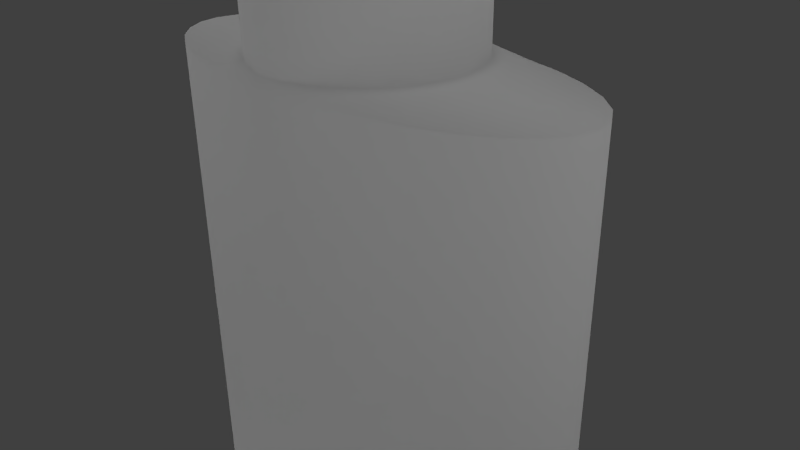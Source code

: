# Source: 06_elmers_washable_no_run_school_glue.blend  (saved by Blender 2.76.0; exported with 4.5.12 LTS)
import bpy
from mathutils import Matrix  # noqa: F401  (used for matrix-valued properties, if any)

bpy.ops.wm.read_factory_settings(use_empty=True)
scene = bpy.context.scene
scene.name = 'Scene'

# ---- collections
col_collection_1 = bpy.data.collections.new('Collection 1'); scene.collection.children.link(col_collection_1)

# ---- materials (node trees are filled in below, after node groups)
mat_material_001 = bpy.data.materials.new('Material.001')
mat_material_001.alpha_threshold = 0.0
mat_material_001.use_transparent_shadow = False
mat_material_001.roughness = 0.5
mat_material_001.specular_intensity = 0.1667

# ---- material node trees

# ---- world
world_world = bpy.data.worlds.new('World'); scene.world = world_world
world_world.color = (0.05088, 0.05088, 0.05088)
world_world.use_sun_shadow = False
world_world.sun_shadow_jitter_overblur = 0.0
world_world.cycles.sampling_method = 'MANUAL'
world_world.cycles.sample_map_resolution = 256

# ---- cameras
cam_camera = bpy.data.cameras.new('Camera')
cam_camera.clip_end = 100.0
cam_camera.lens = 35.0
cam_camera.sensor_width = 32.0
cam_camera.sensor_height = 18.0
cam_camera.ortho_scale = 7.314
cam_camera.dof.focus_distance = 0.0
cam_camera.dof.aperture_fstop = 128.0

# ---- lights
light_hemi_001 = bpy.data.lights.new('Hemi.001', 'SUN')
light_hemi_001.transmission_factor = 0.0
light_hemi_001.angle = 0.1993
light_hemi_001.energy = 1.0
light_hemi_001.shadow_buffer_clip_start = 0.5
light_hemi_001.shadow_soft_size = 0.1
light_hemi_001.shadow_cascade_max_distance = 1000.0
light_hemi_001.cycles.use_multiple_importance_sampling = False
light_point_001 = bpy.data.lights.new('Point.001', 'POINT')
light_point_001.transmission_factor = 0.0
light_point_001.energy = 100.0
light_point_001.shadow_buffer_clip_start = 0.5
light_point_001.shadow_soft_size = 10.0
light_point_001.shadow_maximum_resolution = 0.006
light_point_001.use_absolute_resolution = True
light_point_001.cycles.use_multiple_importance_sampling = False
light_point = bpy.data.lights.new('Point', 'POINT')
light_point.transmission_factor = 0.0
light_point.energy = 100.0
light_point.shadow_buffer_clip_start = 0.5
light_point.shadow_soft_size = 10.0
light_point.shadow_maximum_resolution = 0.006
light_point.use_absolute_resolution = True
light_point.cycles.use_multiple_importance_sampling = False
light_hemi = bpy.data.lights.new('Hemi', 'SUN')
light_hemi.transmission_factor = 0.0
light_hemi.angle = 2.942
light_hemi.energy = 1.0
light_hemi.shadow_buffer_clip_start = 0.5
light_hemi.shadow_soft_size = 10.0
light_hemi.shadow_cascade_max_distance = 1000.0
light_hemi.cycles.use_multiple_importance_sampling = False

# ---- meshes
me_cylinder_001 = bpy.data.meshes.new('Cylinder.001')
me_cylinder_001.from_pydata([(0.0, 1.0, -1.0), (7.813e-08, 0.04938, 1.0), (0.1951, 0.9808, -1.0), (0.004497, 0.04843, 1.0), (0.3827, 0.9239, -1.0), (0.008821, 0.04562, 1.0), (0.5556, 0.8315, -1.0), (0.01281, 0.04106, 1.0), (0.7071, 0.7071, -1.0), (0.0163, 0.03492, 1.0), (0.8315, 0.5556, -1.0), (0.01916, 0.02744, 1.0), (0.9239, 0.3827, -1.0), (0.02129, 0.0189, 1.0), (0.9808, 0.1951, -1.0), (0.02261, 0.009634, 1.0), (1.0, 7.55e-08, -1.0), (0.02305, 3.279e-07, 1.0), (0.9808, -0.1951, -1.0), (0.02261, -0.009634, 1.0), (0.9239, -0.3827, -1.0), (0.02129, -0.0189, 1.0), (0.8315, -0.5556, -1.0), (0.01916, -0.02743, 1.0), (0.7071, -0.7071, -1.0), (0.0163, -0.03492, 1.0), (0.5556, -0.8315, -1.0), (0.01281, -0.04106, 1.0), (0.3827, -0.9239, -1.0), (0.008821, -0.04562, 1.0), (0.1951, -0.9808, -1.0), (0.004497, -0.04843, 1.0), (-3.258e-07, -1.0, -1.0), (7.061e-08, -0.04938, 1.0), (-0.1951, -0.9808, -1.0), (-0.004497, -0.04843, 1.0), (-0.3827, -0.9239, -1.0), (-0.00882, -0.04562, 1.0), (-0.5556, -0.8315, -1.0), (-0.01281, -0.04106, 1.0), (-0.7071, -0.7071, -1.0), (-0.0163, -0.03492, 1.0), (-0.8315, -0.5556, -1.0), (-0.01916, -0.02743, 1.0), (-0.9239, -0.3827, -1.0), (-0.02129, -0.0189, 1.0), (-0.9808, -0.1951, -1.0), (-0.02261, -0.009634, 1.0), (-1.0, 9.656e-07, -1.0), (-0.02305, 3.718e-07, 1.0), (-0.9808, 0.1951, -1.0), (-0.02261, 0.009634, 1.0), (-0.9239, 0.3827, -1.0), (-0.02129, 0.0189, 1.0), (-0.8315, 0.5556, -1.0), (-0.01916, 0.02744, 1.0), (-0.7071, 0.7071, -1.0), (-0.0163, 0.03492, 1.0), (-0.5556, 0.8315, -1.0), (-0.01281, 0.04106, 1.0), (-0.3827, 0.9239, -1.0), (-0.00882, 0.04562, 1.0), (-0.1951, 0.9808, -1.0), (-0.004497, 0.04843, 1.0), (0.0, 1.0, 0.3481), (0.1951, 0.9808, 0.3481), (0.3827, 0.9239, 0.3481), (0.5556, 0.8315, 0.3481), (0.7071, 0.7071, 0.3481), (0.8315, 0.5556, 0.3481), (0.9239, 0.3827, 0.3481), (0.9808, 0.1951, 0.3481), (1.0, 7.55e-08, 0.3481), (0.9808, -0.1951, 0.3481), (0.9239, -0.3827, 0.3481), (0.8315, -0.5556, 0.3481), (0.7071, -0.7071, 0.3481), (0.5556, -0.8315, 0.3481), (0.3827, -0.9239, 0.3481), (0.1951, -0.9808, 0.3481), (-3.258e-07, -1.0, 0.3481), (-0.1951, -0.9808, 0.3481), (-0.3827, -0.9239, 0.3481), (-0.5556, -0.8315, 0.3481), (-0.7071, -0.7071, 0.3481), (-0.8315, -0.5556, 0.3481), (-0.9239, -0.3827, 0.3481), (-0.9808, -0.1951, 0.3481), (-1.0, 9.656e-07, 0.3481), (-0.9808, 0.1951, 0.3481), (-0.9239, 0.3827, 0.3481), (-0.8315, 0.5556, 0.3481), (-0.7071, 0.7071, 0.3481), (-0.5556, 0.8315, 0.3481), (-0.3827, 0.9239, 0.3481), (-0.1951, 0.9808, 0.3481), (5.01e-08, 0.9511, 0.3663), (0.08661, 0.9329, 0.3663), (0.1699, 0.8787, 0.3663), (0.2466, 0.7909, 0.3663), (0.3139, 0.6726, 0.3663), (0.3691, 0.5284, 0.3663), (0.4102, 0.364, 0.3663), (0.4354, 0.1856, 0.3663), (0.444, 8.942e-08, 0.3663), (0.4354, -0.1856, 0.3663), (0.4102, -0.364, 0.3663), (0.3691, -0.5284, 0.3663), (0.3139, -0.6726, 0.3663), (0.2466, -0.7909, 0.3663), (0.1699, -0.8787, 0.3663), (0.08661, -0.9329, 0.3663), (-9.455e-08, -0.9511, 0.3663), (-0.08661, -0.9329, 0.3663), (-0.1699, -0.8787, 0.3663), (-0.2466, -0.7909, 0.3663), (-0.3139, -0.6726, 0.3663), (-0.3691, -0.5284, 0.3663), (-0.4102, -0.364, 0.3663), (-0.4354, -0.1856, 0.3663), (-0.444, 9.36e-07, 0.3663), (-0.4354, 0.1856, 0.3663), (-0.4102, 0.364, 0.3663), (-0.3691, 0.5284, 0.3663), (-0.3139, 0.6726, 0.3663), (-0.2466, 0.7909, 0.3663), (-0.1699, 0.8787, 0.3663), (-0.08661, 0.9329, 0.3663), (5.01e-08, 0.9511, 0.626), (0.08661, 0.9329, 0.626), (0.1699, 0.8787, 0.626), (0.2466, 0.7909, 0.626), (0.3139, 0.6726, 0.626), (0.3691, 0.5284, 0.626), (0.4102, 0.364, 0.626), (0.4354, 0.1856, 0.626), (0.444, 8.942e-08, 0.626), (0.4354, -0.1856, 0.626), (0.4102, -0.364, 0.626), (0.3691, -0.5284, 0.626), (0.3139, -0.6726, 0.626), (0.2466, -0.7909, 0.626), (0.1699, -0.8787, 0.626), (0.08661, -0.9329, 0.626), (-9.455e-08, -0.9511, 0.626), (-0.08661, -0.9329, 0.626), (-0.1699, -0.8787, 0.626), (-0.2466, -0.7909, 0.626), (-0.3139, -0.6726, 0.626), (-0.3691, -0.5284, 0.626), (-0.4102, -0.364, 0.626), (-0.4354, -0.1856, 0.626), (-0.444, 9.36e-07, 0.626), (-0.4354, 0.1856, 0.626), (-0.4102, 0.364, 0.626), (-0.3691, 0.5284, 0.626), (-0.3139, 0.6726, 0.626), (-0.2466, 0.7909, 0.626), (-0.1699, 0.8787, 0.626), (-0.08661, 0.9329, 0.626), (6.823e-08, 0.402, 0.6364), (0.0366, 0.3942, 0.6364), (0.0718, 0.3714, 0.6364), (0.1042, 0.3342, 0.6364), (0.1327, 0.2842, 0.6364), (0.156, 0.2233, 0.6364), (0.1733, 0.1538, 0.6364), (0.184, 0.07842, 0.6364), (0.1876, 2.486e-07, 0.6364), (0.184, -0.07842, 0.6364), (0.1733, -0.1538, 0.6364), (0.156, -0.2233, 0.6364), (0.1327, -0.2842, 0.6364), (0.1042, -0.3342, 0.6364), (0.0718, -0.3714, 0.6364), (0.0366, -0.3942, 0.6364), (7.091e-09, -0.402, 0.6364), (-0.0366, -0.3942, 0.6364), (-0.0718, -0.3714, 0.6364), (-0.1042, -0.3342, 0.6364), (-0.1327, -0.2842, 0.6364), (-0.156, -0.2233, 0.6364), (-0.1733, -0.1538, 0.6364), (-0.184, -0.07842, 0.6364), (-0.1876, 6.064e-07, 0.6364), (-0.184, 0.07842, 0.6364), (-0.1733, 0.1538, 0.6364), (-0.156, 0.2233, 0.6364), (-0.1327, 0.2842, 0.6364), (-0.1042, 0.3342, 0.6364), (-0.0718, 0.3714, 0.6364), (-0.0366, 0.3942, 0.6364), (6.874e-08, 0.3313, 0.8909), (0.03017, 0.325, 0.8909), (0.05918, 0.3061, 0.8909), (0.08592, 0.2755, 0.8909), (0.1094, 0.2343, 0.8909), (0.1286, 0.1841, 0.8909), (0.1429, 0.1268, 0.8909), (0.1517, 0.06464, 0.8909), (0.1547, 2.645e-07, 0.8909), (0.1517, -0.06464, 0.8909), (0.1429, -0.1268, 0.8909), (0.1286, -0.1841, 0.8909), (0.1094, -0.2343, 0.8909), (0.08592, -0.2755, 0.8909), (0.05918, -0.3061, 0.8909), (0.03017, -0.325, 0.8909), (1.835e-08, -0.3313, 0.8909), (-0.03017, -0.325, 0.8909), (-0.05918, -0.3061, 0.8909), (-0.08592, -0.2755, 0.8909), (-0.1094, -0.2343, 0.8909), (-0.1286, -0.1841, 0.8909), (-0.1429, -0.1268, 0.8909), (-0.1517, -0.06464, 0.8909), (-0.1547, 5.594e-07, 0.8909), (-0.1517, 0.06464, 0.8909), (-0.1429, 0.1268, 0.8909), (-0.1286, 0.1841, 0.8909), (-0.1094, 0.2343, 0.8909), (-0.08592, 0.2755, 0.8909), (-0.05918, 0.3061, 0.8909), (-0.03017, 0.325, 0.8909)], [], [(192, 1, 3, 193), (193, 3, 5, 194), (194, 5, 7, 195), (195, 7, 9, 196), (196, 9, 11, 197), (197, 11, 13, 198), (198, 13, 15, 199), (199, 15, 17, 200), (200, 17, 19, 201), (201, 19, 21, 202), (202, 21, 23, 203), (203, 23, 25, 204), (204, 25, 27, 205), (205, 27, 29, 206), (206, 29, 31, 207), (207, 31, 33, 208), (208, 33, 35, 209), (209, 35, 37, 210), (210, 37, 39, 211), (211, 39, 41, 212), (212, 41, 43, 213), (213, 43, 45, 214), (214, 45, 47, 215), (215, 47, 49, 216), (216, 49, 51, 217), (217, 51, 53, 218), (218, 53, 55, 219), (219, 55, 57, 220), (220, 57, 59, 221), (221, 59, 61, 222), (3, 1, 63, 61, 59, 57, 55, 53, 51, 49, 47, 45, 43, 41, 39, 37, 35, 33, 31, 29, 27, 25, 23, 21, 19, 17, 15, 13, 11, 9, 7, 5), (223, 63, 1, 192), (222, 61, 63, 223), (0, 2, 4, 6, 8, 10, 12, 14, 16, 18, 20, 22, 24, 26, 28, 30, 32, 34, 36, 38, 40, 42, 44, 46, 48, 50, 52, 54, 56, 58, 60, 62), (60, 94, 95, 62), (62, 95, 64, 0), (58, 93, 94, 60), (56, 92, 93, 58), (54, 91, 92, 56), (52, 90, 91, 54), (50, 89, 90, 52), (48, 88, 89, 50), (46, 87, 88, 48), (44, 86, 87, 46), (42, 85, 86, 44), (40, 84, 85, 42), (38, 83, 84, 40), (36, 82, 83, 38), (34, 81, 82, 36), (32, 80, 81, 34), (30, 79, 80, 32), (28, 78, 79, 30), (26, 77, 78, 28), (24, 76, 77, 26), (22, 75, 76, 24), (20, 74, 75, 22), (18, 73, 74, 20), (16, 72, 73, 18), (14, 71, 72, 16), (12, 70, 71, 14), (10, 69, 70, 12), (8, 68, 69, 10), (6, 67, 68, 8), (4, 66, 67, 6), (2, 65, 66, 4), (0, 64, 65, 2), (94, 126, 127, 95), (95, 127, 96, 64), (93, 125, 126, 94), (92, 124, 125, 93), (91, 123, 124, 92), (90, 122, 123, 91), (89, 121, 122, 90), (88, 120, 121, 89), (87, 119, 120, 88), (86, 118, 119, 87), (85, 117, 118, 86), (84, 116, 117, 85), (83, 115, 116, 84), (82, 114, 115, 83), (81, 113, 114, 82), (80, 112, 113, 81), (79, 111, 112, 80), (78, 110, 111, 79), (77, 109, 110, 78), (76, 108, 109, 77), (75, 107, 108, 76), (74, 106, 107, 75), (73, 105, 106, 74), (72, 104, 105, 73), (71, 103, 104, 72), (70, 102, 103, 71), (69, 101, 102, 70), (68, 100, 101, 69), (67, 99, 100, 68), (66, 98, 99, 67), (65, 97, 98, 66), (64, 96, 97, 65), (126, 158, 159, 127), (127, 159, 128, 96), (125, 157, 158, 126), (124, 156, 157, 125), (123, 155, 156, 124), (122, 154, 155, 123), (121, 153, 154, 122), (120, 152, 153, 121), (119, 151, 152, 120), (118, 150, 151, 119), (117, 149, 150, 118), (116, 148, 149, 117), (115, 147, 148, 116), (114, 146, 147, 115), (113, 145, 146, 114), (112, 144, 145, 113), (111, 143, 144, 112), (110, 142, 143, 111), (109, 141, 142, 110), (108, 140, 141, 109), (107, 139, 140, 108), (106, 138, 139, 107), (105, 137, 138, 106), (104, 136, 137, 105), (103, 135, 136, 104), (102, 134, 135, 103), (101, 133, 134, 102), (100, 132, 133, 101), (99, 131, 132, 100), (98, 130, 131, 99), (97, 129, 130, 98), (96, 128, 129, 97), (158, 190, 191, 159), (159, 191, 160, 128), (157, 189, 190, 158), (156, 188, 189, 157), (155, 187, 188, 156), (154, 186, 187, 155), (153, 185, 186, 154), (152, 184, 185, 153), (151, 183, 184, 152), (150, 182, 183, 151), (149, 181, 182, 150), (148, 180, 181, 149), (147, 179, 180, 148), (146, 178, 179, 147), (145, 177, 178, 146), (144, 176, 177, 145), (143, 175, 176, 144), (142, 174, 175, 143), (141, 173, 174, 142), (140, 172, 173, 141), (139, 171, 172, 140), (138, 170, 171, 139), (137, 169, 170, 138), (136, 168, 169, 137), (135, 167, 168, 136), (134, 166, 167, 135), (133, 165, 166, 134), (132, 164, 165, 133), (131, 163, 164, 132), (130, 162, 163, 131), (129, 161, 162, 130), (128, 160, 161, 129), (190, 222, 223, 191), (191, 223, 192, 160), (189, 221, 222, 190), (188, 220, 221, 189), (187, 219, 220, 188), (186, 218, 219, 187), (185, 217, 218, 186), (184, 216, 217, 185), (183, 215, 216, 184), (182, 214, 215, 183), (181, 213, 214, 182), (180, 212, 213, 181), (179, 211, 212, 180), (178, 210, 211, 179), (177, 209, 210, 178), (176, 208, 209, 177), (175, 207, 208, 176), (174, 206, 207, 175), (173, 205, 206, 174), (172, 204, 205, 173), (171, 203, 204, 172), (170, 202, 203, 171), (169, 201, 202, 170), (168, 200, 201, 169), (167, 199, 200, 168), (166, 198, 199, 167), (165, 197, 198, 166), (164, 196, 197, 165), (163, 195, 196, 164), (162, 194, 195, 163), (161, 193, 194, 162), (160, 192, 193, 161)])
me_cylinder_001.polygons.foreach_set('use_smooth', [True] * 194)
_uv = me_cylinder_001.uv_layers.new(name='UVMap')
_uv.uv.foreach_set('vector', [0.5945, 0.9149, 0.5945, 0.94, 0.594, 0.94, 0.5914, 0.9149, 0.5914, 0.9149, 0.594, 0.94, 0.5936, 0.94, 0.5885, 0.9149, 0.2305, 0.1986, 0.2223, 0.1788, 0.2229, 0.1785, 0.2348, 0.1963, 0.2348, 0.1963, 0.2229, 0.1785, 0.2235, 0.178, 0.2386, 0.1932, 0.2386, 0.1932, 0.2235, 0.178, 0.224, 0.1774, 0.2417, 0.1894, 0.2417, 0.1894, 0.224, 0.1774, 0.2243, 0.1768, 0.244, 0.185, 0.244, 0.185, 0.2243, 0.1768, 0.2245, 0.1761, 0.2455, 0.1803, 0.2455, 0.1803, 0.2245, 0.1761, 0.2246, 0.1754, 0.2459, 0.1754, 0.2459, 0.1754, 0.2246, 0.1754, 0.2245, 0.1746, 0.2455, 0.1704, 0.2455, 0.1704, 0.2245, 0.1746, 0.2243, 0.1739, 0.244, 0.1657, 0.244, 0.1657, 0.2243, 0.1739, 0.224, 0.1733, 0.2417, 0.1614, 0.2417, 0.1614, 0.224, 0.1733, 0.2235, 0.1727, 0.2386, 0.1575, 0.2386, 0.1575, 0.2235, 0.1727, 0.2229, 0.1722, 0.2348, 0.1544, 0.2348, 0.1544, 0.2229, 0.1722, 0.2223, 0.1719, 0.2305, 0.1521, 0.2305, 0.1521, 0.2223, 0.1719, 0.2216, 0.1717, 0.2258, 0.1506, 0.2258, 0.1506, 0.2216, 0.1717, 0.2209, 0.1716, 0.2209, 0.1502, 0.2209, 0.1502, 0.2209, 0.1716, 0.2201, 0.1717, 0.216, 0.1506, 0.216, 0.1506, 0.2201, 0.1717, 0.2194, 0.1719, 0.2113, 0.1521, 0.2113, 0.1521, 0.2194, 0.1719, 0.2188, 0.1722, 0.2069, 0.1544, 0.2069, 0.1544, 0.2188, 0.1722, 0.2182, 0.1727, 0.2031, 0.1575, 0.2031, 0.1575, 0.2182, 0.1727, 0.2177, 0.1733, 0.2, 0.1614, 0.2, 0.1614, 0.2177, 0.1733, 0.2174, 0.1739, 0.1977, 0.1657, 0.1977, 0.1657, 0.2174, 0.1739, 0.2172, 0.1746, 0.1962, 0.1704, 0.1962, 0.1704, 0.2172, 0.1746, 0.2171, 0.1754, 0.1958, 0.1754, 0.1958, 0.1754, 0.2171, 0.1754, 0.2172, 0.1761, 0.1962, 0.1803, 0.1962, 0.1803, 0.2172, 0.1761, 0.2174, 0.1768, 0.1977, 0.185, 0.1977, 0.185, 0.2174, 0.1768, 0.2177, 0.1774, 0.2, 0.1894, 0.2, 0.1894, 0.2177, 0.1774, 0.2182, 0.178, 0.2031, 0.1932, 0.2031, 0.1932, 0.2182, 0.178, 0.2188, 0.1785, 0.2069, 0.1963, 0.2069, 0.1963, 0.2188, 0.1785, 0.2194, 0.1788, 0.2113, 0.1986, 0.5, 1.0, 0.5975, 0.9904, 0.6913, 0.9619, 0.7778, 0.9157, 0.8536, 0.8536, 0.9157, 0.7778, 0.9619, 0.6913, 0.9904, 0.5975, 1.0, 0.5, 0.9904, 0.4025, 0.9619, 0.3087, 0.9157, 0.2222, 0.8536, 0.1464, 0.7778, 0.08427, 0.6913, 0.03806, 0.5975, 0.009607, 0.5, 0.0, 0.4025, 0.009607, 0.3087, 0.03806, 0.2222, 0.08427, 0.1464, 0.1464, 0.08426, 0.2222, 0.03806, 0.3087, 0.009607, 0.4025, 0.0, 0.5, 0.009607, 0.5975, 0.03806, 0.6913, 0.08427, 0.7778, 0.1464, 0.8536, 0.2222, 0.9157, 0.3087, 0.9619, 0.4025, 0.9904, 0.5976, 0.9149, 0.5949, 0.94, 0.5945, 0.94, 0.5945, 0.9149, 0.2113, 0.1986, 0.2194, 0.1788, 0.2201, 0.179, 0.216, 0.2001, 0.5718, 0.4766, 0.5742, 0.4764, 0.5766, 0.4756, 0.5788, 0.4745, 0.5807, 0.4729, 0.5822, 0.471, 0.5834, 0.4689, 0.5841, 0.4665, 0.5843, 0.4641, 0.5841, 0.4617, 0.5834, 0.4593, 0.5822, 0.4571, 0.5807, 0.4553, 0.5788, 0.4537, 0.5766, 0.4525, 0.5742, 0.4518, 0.5718, 0.4516, 0.5694, 0.4518, 0.567, 0.4525, 0.5649, 0.4537, 0.563, 0.4553, 0.5614, 0.4571, 0.5603, 0.4593, 0.5595, 0.4617, 0.5593, 0.4641, 0.5595, 0.4665, 0.5603, 0.4689, 0.5614, 0.471, 0.563, 0.4729, 0.5649, 0.4745, 0.567, 0.4756, 0.5694, 0.4764, 0.6334, 0.4454, 0.6334, 0.7827, 0.6143, 0.7827, 0.6143, 0.4448, 0.6143, 0.4448, 0.6143, 0.7827, 0.5945, 0.7827, 0.5945, 0.4447, 0.6509, 0.4463, 0.6509, 0.7827, 0.6334, 0.7827, 0.6334, 0.4454, 0.6663, 0.4474, 0.6663, 0.7827, 0.6509, 0.7827, 0.6509, 0.4463, 0.679, 0.4488, 0.679, 0.7827, 0.6663, 0.7827, 0.6663, 0.4474, 0.6884, 0.4502, 0.6884, 0.7827, 0.679, 0.7827, 0.679, 0.4488, 0.6942, 0.4513, 0.6942, 0.7827, 0.6884, 0.7827, 0.6884, 0.4502, 0.6961, 0.4518, 0.6961, 0.7827, 0.6942, 0.7827, 0.6942, 0.4513, 0.1122, 0.452, 0.1122, 0.7639, 0.1103, 0.7639, 0.1103, 0.452, 0.1179, 0.452, 0.1179, 0.7639, 0.1122, 0.7639, 0.1122, 0.452, 0.1272, 0.452, 0.1272, 0.7639, 0.1179, 0.7639, 0.1179, 0.452, 0.1397, 0.452, 0.1397, 0.7639, 0.1272, 0.7639, 0.1272, 0.452, 0.1549, 0.452, 0.1549, 0.7639, 0.1397, 0.7639, 0.1397, 0.452, 0.1723, 0.452, 0.1736, 0.764, 0.1549, 0.7639, 0.1549, 0.452, 0.1911, 0.452, 0.1919, 0.764, 0.1736, 0.764, 0.1723, 0.452, 0.2107, 0.452, 0.2114, 0.764, 0.1919, 0.764, 0.1911, 0.452, 0.2303, 0.452, 0.2306, 0.764, 0.2114, 0.764, 0.2107, 0.452, 0.2492, 0.452, 0.2491, 0.764, 0.2306, 0.764, 0.2303, 0.452, 0.2665, 0.452, 0.2665, 0.7639, 0.2491, 0.764, 0.2492, 0.452, 0.2818, 0.452, 0.2818, 0.7639, 0.2665, 0.7639, 0.2665, 0.452, 0.2943, 0.452, 0.2943, 0.7639, 0.2818, 0.7639, 0.2818, 0.452, 0.3035, 0.452, 0.3035, 0.7639, 0.2943, 0.7639, 0.2943, 0.452, 0.3093, 0.452, 0.3093, 0.7639, 0.3035, 0.7639, 0.3035, 0.452, 0.3112, 0.452, 0.3112, 0.7639, 0.3093, 0.7639, 0.3093, 0.452, 0.4948, 0.4513, 0.4948, 0.7827, 0.4929, 0.7827, 0.4929, 0.4518, 0.5006, 0.4502, 0.5006, 0.7827, 0.4948, 0.7827, 0.4948, 0.4513, 0.51, 0.4488, 0.51, 0.7827, 0.5006, 0.7827, 0.5006, 0.4502, 0.5226, 0.4474, 0.5226, 0.7827, 0.51, 0.7827, 0.51, 0.4488, 0.538, 0.4463, 0.538, 0.7827, 0.5226, 0.7827, 0.5226, 0.4474, 0.5556, 0.4454, 0.5556, 0.7827, 0.538, 0.7827, 0.538, 0.4463, 0.5747, 0.4448, 0.5747, 0.7827, 0.5556, 0.7827, 0.5556, 0.4454, 0.5945, 0.4447, 0.5945, 0.7827, 0.5747, 0.7827, 0.5747, 0.4448, 0.6334, 0.7827, 0.6117, 0.7869, 0.6033, 0.7869, 0.6143, 0.7827, 0.6143, 0.7827, 0.6033, 0.7869, 0.5945, 0.7869, 0.5945, 0.7827, 0.6509, 0.7827, 0.6196, 0.7869, 0.6117, 0.7869, 0.6334, 0.7827, 0.6663, 0.7827, 0.6264, 0.7869, 0.6196, 0.7869, 0.6509, 0.7827, 0.679, 0.7827, 0.632, 0.7869, 0.6264, 0.7869, 0.6663, 0.7827, 0.6884, 0.7827, 0.6362, 0.7869, 0.632, 0.7869, 0.679, 0.7827, 0.6942, 0.7827, 0.6387, 0.7869, 0.6362, 0.7869, 0.6884, 0.7827, 0.6961, 0.7827, 0.6396, 0.7869, 0.6387, 0.7869, 0.6942, 0.7827, 0.1122, 0.7639, 0.1693, 0.7681, 0.1684, 0.7681, 0.1103, 0.7639, 0.1179, 0.7639, 0.1717, 0.7681, 0.1693, 0.7681, 0.1122, 0.7639, 0.1272, 0.7639, 0.1757, 0.7681, 0.1717, 0.7681, 0.1179, 0.7639, 0.1397, 0.7639, 0.1811, 0.7681, 0.1757, 0.7681, 0.1272, 0.7639, 0.1549, 0.7639, 0.1877, 0.7681, 0.1811, 0.7681, 0.1397, 0.7639, 0.1736, 0.764, 0.1952, 0.7681, 0.1877, 0.7681, 0.1549, 0.7639, 0.1919, 0.764, 0.2033, 0.7681, 0.1952, 0.7681, 0.1736, 0.764, 0.2114, 0.764, 0.2118, 0.7681, 0.2033, 0.7681, 0.1919, 0.764, 0.2306, 0.764, 0.2202, 0.7681, 0.2118, 0.7681, 0.2114, 0.764, 0.2491, 0.764, 0.2283, 0.7681, 0.2202, 0.7681, 0.2306, 0.764, 0.2665, 0.7639, 0.2358, 0.7681, 0.2283, 0.7681, 0.2491, 0.764, 0.2818, 0.7639, 0.2424, 0.7681, 0.2358, 0.7681, 0.2665, 0.7639, 0.2943, 0.7639, 0.2478, 0.7681, 0.2424, 0.7681, 0.2818, 0.7639, 0.3035, 0.7639, 0.2518, 0.7681, 0.2478, 0.7681, 0.2943, 0.7639, 0.3093, 0.7639, 0.2543, 0.7681, 0.2518, 0.7681, 0.3035, 0.7639, 0.3112, 0.7639, 0.2551, 0.7681, 0.2543, 0.7681, 0.3093, 0.7639, 0.4948, 0.7827, 0.5502, 0.7869, 0.5494, 0.7869, 0.4929, 0.7827, 0.5006, 0.7827, 0.5528, 0.7869, 0.5502, 0.7869, 0.4948, 0.7827, 0.51, 0.7827, 0.557, 0.7869, 0.5528, 0.7869, 0.5006, 0.7827, 0.5226, 0.7827, 0.5626, 0.7869, 0.557, 0.7869, 0.51, 0.7827, 0.538, 0.7827, 0.5694, 0.7869, 0.5626, 0.7869, 0.5226, 0.7827, 0.5556, 0.7827, 0.5772, 0.7869, 0.5694, 0.7869, 0.538, 0.7827, 0.5747, 0.7827, 0.5857, 0.7869, 0.5772, 0.7869, 0.5556, 0.7827, 0.5945, 0.7827, 0.5945, 0.7869, 0.5857, 0.7869, 0.5747, 0.7827, 0.6117, 0.7869, 0.6117, 0.8467, 0.6033, 0.8467, 0.6033, 0.7869, 0.6033, 0.7869, 0.6033, 0.8467, 0.5945, 0.8467, 0.5945, 0.7869, 0.6196, 0.7869, 0.6196, 0.8467, 0.6117, 0.8467, 0.6117, 0.7869, 0.6264, 0.7869, 0.6264, 0.8467, 0.6196, 0.8467, 0.6196, 0.7869, 0.632, 0.7869, 0.632, 0.8467, 0.6264, 0.8467, 0.6264, 0.7869, 0.6362, 0.7869, 0.6362, 0.8467, 0.632, 0.8467, 0.632, 0.7869, 0.6387, 0.7869, 0.6387, 0.8467, 0.6362, 0.8467, 0.6362, 0.7869, 0.6396, 0.7869, 0.6396, 0.8467, 0.6387, 0.8467, 0.6387, 0.7869, 0.1693, 0.7681, 0.1703, 0.8292, 0.1695, 0.8292, 0.1684, 0.7681, 0.1717, 0.7681, 0.1727, 0.8292, 0.1703, 0.8292, 0.1693, 0.7681, 0.1757, 0.7681, 0.1765, 0.8292, 0.1727, 0.8292, 0.1717, 0.7681, 0.1811, 0.7681, 0.1816, 0.8292, 0.1765, 0.8292, 0.1757, 0.7681, 0.1877, 0.7681, 0.1878, 0.8292, 0.1816, 0.8292, 0.1811, 0.7681, 0.1952, 0.7681, 0.1966, 0.8302, 0.1878, 0.8292, 0.1877, 0.7681, 0.2033, 0.7681, 0.2043, 0.8301, 0.1966, 0.8302, 0.1952, 0.7681, 0.2118, 0.7681, 0.2124, 0.8302, 0.2043, 0.8301, 0.2033, 0.7681, 0.2202, 0.7681, 0.2203, 0.8301, 0.2124, 0.8302, 0.2118, 0.7681, 0.2283, 0.7681, 0.2282, 0.8302, 0.2203, 0.8301, 0.2202, 0.7681, 0.2358, 0.7681, 0.2328, 0.83, 0.2282, 0.8302, 0.2283, 0.7681, 0.2424, 0.7681, 0.2399, 0.8292, 0.2328, 0.83, 0.2358, 0.7681, 0.2478, 0.7681, 0.245, 0.8292, 0.2399, 0.8292, 0.2424, 0.7681, 0.2518, 0.7681, 0.2488, 0.8292, 0.245, 0.8292, 0.2478, 0.7681, 0.2543, 0.7681, 0.2512, 0.8292, 0.2488, 0.8292, 0.2518, 0.7681, 0.2551, 0.7681, 0.2519, 0.8292, 0.2512, 0.8292, 0.2543, 0.7681, 0.5502, 0.7869, 0.5502, 0.8467, 0.5494, 0.8467, 0.5494, 0.7869, 0.5528, 0.7869, 0.5528, 0.8467, 0.5502, 0.8467, 0.5502, 0.7869, 0.557, 0.7869, 0.557, 0.8467, 0.5528, 0.8467, 0.5528, 0.7869, 0.5626, 0.7869, 0.5626, 0.8467, 0.557, 0.8467, 0.557, 0.7869, 0.5694, 0.7869, 0.5694, 0.8467, 0.5626, 0.8467, 0.5626, 0.7869, 0.5772, 0.7869, 0.5772, 0.8467, 0.5694, 0.8467, 0.5694, 0.7869, 0.5857, 0.7869, 0.5857, 0.8467, 0.5772, 0.8467, 0.5772, 0.7869, 0.5945, 0.7869, 0.5945, 0.8467, 0.5857, 0.8467, 0.5857, 0.7869, 0.6117, 0.8467, 0.6018, 0.8563, 0.5982, 0.8563, 0.6033, 0.8467, 0.6033, 0.8467, 0.5982, 0.8563, 0.5945, 0.8563, 0.5945, 0.8467, 0.6196, 0.8467, 0.6051, 0.8563, 0.6018, 0.8563, 0.6117, 0.8467, 0.6264, 0.8467, 0.608, 0.8563, 0.6051, 0.8563, 0.6196, 0.8467, 0.632, 0.8467, 0.6103, 0.8563, 0.608, 0.8563, 0.6264, 0.8467, 0.6362, 0.8467, 0.6121, 0.8563, 0.6103, 0.8563, 0.632, 0.8467, 0.6387, 0.8467, 0.6132, 0.8563, 0.6121, 0.8563, 0.6362, 0.8467, 0.6396, 0.8467, 0.6136, 0.8563, 0.6132, 0.8563, 0.6387, 0.8467, 0.1703, 0.8292, 0.1953, 0.8328, 0.1949, 0.8329, 0.1695, 0.8292, 0.1727, 0.8292, 0.1963, 0.8327, 0.1953, 0.8328, 0.1703, 0.8292, 0.1765, 0.8292, 0.1978, 0.8329, 0.1963, 0.8327, 0.1727, 0.8292, 0.1816, 0.8292, 0.1996, 0.8338, 0.1978, 0.8329, 0.1765, 0.8292, 0.1878, 0.8292, 0.2028, 0.8328, 0.1996, 0.8338, 0.1816, 0.8292, 0.1966, 0.8302, 0.2057, 0.8329, 0.2028, 0.8328, 0.1878, 0.8292, 0.2043, 0.8301, 0.2091, 0.8334, 0.2057, 0.8329, 0.1966, 0.8302, 0.2124, 0.8302, 0.2125, 0.8327, 0.2091, 0.8334, 0.2043, 0.8301, 0.2203, 0.8301, 0.2162, 0.8338, 0.2125, 0.8327, 0.2124, 0.8302, 0.2282, 0.8302, 0.2193, 0.8328, 0.2162, 0.8338, 0.2203, 0.8301, 0.2328, 0.83, 0.2223, 0.833, 0.2193, 0.8328, 0.2282, 0.8302, 0.2399, 0.8292, 0.2254, 0.8335, 0.2223, 0.833, 0.2328, 0.83, 0.245, 0.8292, 0.2272, 0.8328, 0.2254, 0.8335, 0.2399, 0.8292, 0.2488, 0.8292, 0.2288, 0.8328, 0.2272, 0.8328, 0.245, 0.8292, 0.2512, 0.8292, 0.2298, 0.8329, 0.2288, 0.8328, 0.2488, 0.8292, 0.2519, 0.8292, 0.2303, 0.833, 0.2298, 0.8329, 0.2512, 0.8292, 0.5502, 0.8467, 0.5758, 0.8563, 0.5754, 0.8563, 0.5494, 0.8467, 0.5528, 0.8467, 0.5769, 0.8563, 0.5758, 0.8563, 0.5502, 0.8467, 0.557, 0.8467, 0.5786, 0.8563, 0.5769, 0.8563, 0.5528, 0.8467, 0.5626, 0.8467, 0.581, 0.8563, 0.5786, 0.8563, 0.557, 0.8467, 0.5694, 0.8467, 0.5839, 0.8563, 0.581, 0.8563, 0.5626, 0.8467, 0.5772, 0.8467, 0.5872, 0.8563, 0.5839, 0.8563, 0.5694, 0.8467, 0.5857, 0.8467, 0.5908, 0.8563, 0.5872, 0.8563, 0.5772, 0.8467, 0.5945, 0.8467, 0.5945, 0.8563, 0.5908, 0.8563, 0.5857, 0.8467, 0.2092, 0.2036, 0.2113, 0.1986, 0.216, 0.2001, 0.2149, 0.2053, 0.2149, 0.2053, 0.216, 0.2001, 0.2209, 0.2006, 0.2209, 0.2059, 0.2039, 0.2008, 0.2069, 0.1963, 0.2113, 0.1986, 0.2092, 0.2036, 0.1993, 0.197, 0.2031, 0.1932, 0.2069, 0.1963, 0.2039, 0.2008, 0.1955, 0.1923, 0.2, 0.1894, 0.2031, 0.1932, 0.1993, 0.197, 0.1927, 0.1871, 0.1977, 0.185, 0.2, 0.1894, 0.1955, 0.1923, 0.191, 0.1813, 0.1962, 0.1803, 0.1977, 0.185, 0.1927, 0.1871, 0.1904, 0.1754, 0.1958, 0.1754, 0.1962, 0.1803, 0.191, 0.1813, 0.191, 0.1694, 0.1962, 0.1704, 0.1958, 0.1754, 0.1904, 0.1754, 0.1927, 0.1637, 0.1977, 0.1657, 0.1962, 0.1704, 0.191, 0.1694, 0.1955, 0.1584, 0.2, 0.1614, 0.1977, 0.1657, 0.1927, 0.1637, 0.1993, 0.1537, 0.2031, 0.1575, 0.2, 0.1614, 0.1955, 0.1584, 0.2039, 0.1499, 0.2069, 0.1544, 0.2031, 0.1575, 0.1993, 0.1537, 0.2092, 0.1471, 0.2113, 0.1521, 0.2069, 0.1544, 0.2039, 0.1499, 0.2149, 0.1454, 0.216, 0.1506, 0.2113, 0.1521, 0.2092, 0.1471, 0.2209, 0.1448, 0.2209, 0.1502, 0.216, 0.1506, 0.2149, 0.1454, 0.2268, 0.1454, 0.2258, 0.1506, 0.2209, 0.1502, 0.2209, 0.1448, 0.2325, 0.1471, 0.2305, 0.1521, 0.2258, 0.1506, 0.2268, 0.1454, 0.2378, 0.1499, 0.2348, 0.1544, 0.2305, 0.1521, 0.2325, 0.1471, 0.2424, 0.1537, 0.2386, 0.1575, 0.2348, 0.1544, 0.2378, 0.1499, 0.2462, 0.1584, 0.2417, 0.1614, 0.2386, 0.1575, 0.2424, 0.1537, 0.249, 0.1637, 0.244, 0.1657, 0.2417, 0.1614, 0.2462, 0.1584, 0.2507, 0.1694, 0.2455, 0.1704, 0.244, 0.1657, 0.249, 0.1637, 0.2513, 0.1754, 0.2459, 0.1754, 0.2455, 0.1704, 0.2507, 0.1694, 0.2507, 0.1813, 0.2455, 0.1803, 0.2459, 0.1754, 0.2513, 0.1754, 0.249, 0.1871, 0.244, 0.185, 0.2455, 0.1803, 0.2507, 0.1813, 0.2462, 0.1923, 0.2417, 0.1894, 0.244, 0.185, 0.249, 0.1871, 0.2424, 0.197, 0.2386, 0.1932, 0.2417, 0.1894, 0.2462, 0.1923, 0.2378, 0.2008, 0.2348, 0.1963, 0.2386, 0.1932, 0.2424, 0.197, 0.2325, 0.2036, 0.2305, 0.1986, 0.2348, 0.1963, 0.2378, 0.2008, 0.2268, 0.2053, 0.2258, 0.2001, 0.2305, 0.1986, 0.2325, 0.2036, 0.2209, 0.2059, 0.2209, 0.2006, 0.2258, 0.2001, 0.2268, 0.2053])
me_cylinder_001.materials.append(mat_material_001)
me_cylinder_001.use_remesh_preserve_volume = False
me_cylinder_001.use_remesh_preserve_attributes = False
me_cylinder_001.use_mirror_vertex_groups = False
me_cylinder_001.update()

# ---- objects
ob_06_elmers_washable_no_run_school_glue = bpy.data.objects.new('06_elmers_washable_no_run_school_glue', me_cylinder_001)
ob_hemi_001 = bpy.data.objects.new('Hemi.001', light_hemi_001)
ob_point_001 = bpy.data.objects.new('Point.001', light_point_001)
ob_point = bpy.data.objects.new('Point', light_point)
ob_hemi = bpy.data.objects.new('Hemi', light_hemi)
ob_camera = bpy.data.objects.new('Camera', cam_camera)

# ---- transforms, parenting, visibility, modifiers, constraints
ob_06_elmers_washable_no_run_school_glue.location = (0.0, 0.0, 0.0)
ob_06_elmers_washable_no_run_school_glue.scale = (3.2, 1.5, 7.25)
ob_06_elmers_washable_no_run_school_glue.lineart.crease_threshold = 0.0
ob_hemi_001.location = (28.08, 0.0, -42.51)
ob_hemi_001.lineart.crease_threshold = 0.0
ob_point_001.location = (11.4, 0.0, 4.922)
ob_point_001.lineart.crease_threshold = 0.0
ob_point.location = (0.0, 0.0, -8.828)
ob_point.lineart.crease_threshold = 0.0
ob_hemi.location = (-1.083, 12.21, 5.811)
ob_hemi.rotation_euler = (3.142, -0.0, 0.0)
ob_hemi.lineart.crease_threshold = 0.0
ob_camera.location = (7.481, -6.508, 5.344)
ob_camera.rotation_euler = (1.109, 0.01082, 0.8149)
ob_camera.lock_rotations_4d = False
ob_camera.empty_display_type = 'ARROWS'
ob_camera.color = (0.0, 0.0, 0.0, 0.0)
ob_camera.display_type = 'WIRE'
ob_camera.lineart.crease_threshold = 0.0

# ---- collection membership
col_collection_1.objects.link(ob_06_elmers_washable_no_run_school_glue)
col_collection_1.objects.link(ob_hemi_001)
col_collection_1.objects.link(ob_point_001)
col_collection_1.objects.link(ob_point)
col_collection_1.objects.link(ob_hemi)
col_collection_1.objects.link(ob_camera)

# ---- scene / render settings (as saved in the file)
scene.camera = ob_camera
scene.frame_start = 1; scene.frame_end = 250; scene.frame_set(1)
scene.render.engine = 'BLENDER_EEVEE_NEXT'
scene.render.resolution_percentage = 50
scene.render.dither_intensity = 0.0
scene.cycles.use_denoising = False
scene.cycles.samples = 10
scene.cycles.sampling_pattern = 'TABULATED_SOBOL'
scene.cycles.light_sampling_threshold = 0.0
scene.cycles.use_adaptive_sampling = False
scene.cycles.use_light_tree = False
scene.cycles.blur_glossy = 0.0
scene.cycles.pixel_filter_type = 'GAUSSIAN'
scene.cycles.sample_clamp_indirect = 0.0
scene.view_settings.view_transform = 'Standard'
scene.unit_settings.scale_length = 0.01
bpy.context.view_layer.update()
